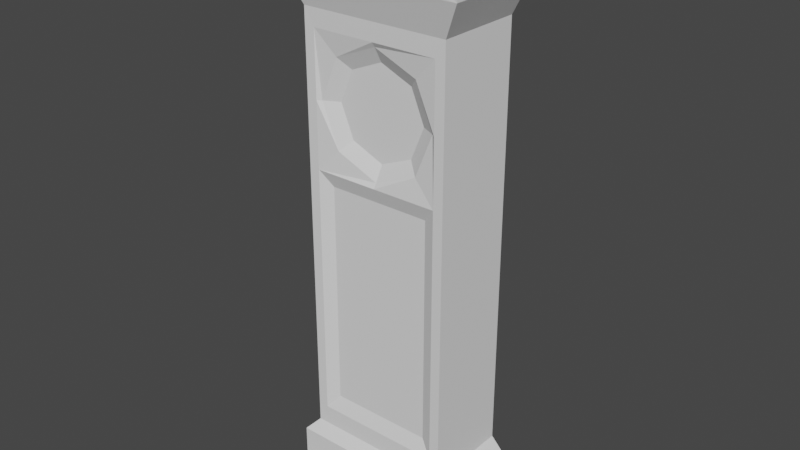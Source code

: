# Source: grandfatherclock.blend  (saved by Blender 3.1.7; exported with 4.5.12 LTS)
import bpy
from mathutils import Matrix  # noqa: F401  (used for matrix-valued properties, if any)

bpy.ops.wm.read_factory_settings(use_empty=True)
scene = bpy.context.scene
scene.name = 'Scene'

# ---- world
world_world = bpy.data.worlds.new('World'); scene.world = world_world
world_world.use_nodes = True; world_world.node_tree.nodes.clear()
_N = world_world.node_tree.nodes; _L = world_world.node_tree.links
n0 = _N.new('ShaderNodeOutputWorld'); n0.name = 'World Output'; n0.location = (300, 300)
n1 = _N.new('ShaderNodeBackground'); n1.name = 'Background'; n1.location = (10, 300)
n1.inputs[0].default_value = (0.05088, 0.05088, 0.05088, 1.0)
_L.new(n1.outputs[0], n0.inputs[0])
n0.is_active_output = True
world_world.color = (0.05088, 0.05088, 0.05088)
world_world.use_sun_shadow = False
world_world.sun_shadow_jitter_overblur = 0.0

# ---- meshes
me_cube_001 = bpy.data.meshes.new('Cube.001')
me_cube_001.from_pydata([(-0.3209, -0.2033, 1.104e-07), (-0.308, -0.1805, 1.729), (-0.3209, 0.1466, 1.104e-07), (-0.308, 0.1466, 1.729), (0.3209, -0.2033, 1.104e-07), (0.308, -0.1805, 1.729), (0.3209, 0.1466, 1.104e-07), (0.308, 0.1466, 1.729), (-0.29, -0.1757, 0.04213), (-0.29, 0.1466, 0.04213), (0.29, 0.1466, 0.04213), (0.29, -0.1757, 0.04213), (-0.29, -0.1757, 0.1504), (-0.29, 0.1466, 0.1504), (0.29, 0.1466, 0.1504), (0.29, -0.1757, 0.1504), (-0.25, 0.1466, 1.111), (0.25, 0.1466, 1.111), (-0.25, -0.1466, 1.617), (-0.25, 0.1466, 1.617), (0.25, 0.1466, 1.617), (0.25, -0.1466, 1.617), (0.1861, 0.1466, 1.104e-07), (-0.1861, 0.1466, 1.104e-07), (-0.1861, -0.2033, 1.104e-07), (0.1861, -0.2033, 1.104e-07), (0.02162, 0.1466, 0.03159), (-0.02162, 0.1466, 0.03159), (-0.02162, -0.1757, 0.03159), (0.02162, -0.1757, 0.03159), (-0.25, 0.1466, 0.193), (0.25, 0.1466, 0.193), (-0.25, -0.1466, 0.193), (-0.25, -0.1466, 1.111), (0.25, -0.1466, 1.111), (0.25, -0.1466, 0.193), (0.25, -0.1466, 1.364), (-0.25, -0.1466, 1.364), (0.0, -0.1466, 1.617), (-0.308, -0.1805, 1.761), (0.308, -0.1805, 1.761), (-0.1848, -0.1713, 1.822), (0.1848, -0.1713, 1.822), (0.06159, -0.1509, 1.922), (-0.06159, -0.1509, 1.922), (-0.2161, -0.146, 0.2585), (-0.2161, -0.146, 1.122), (0.2161, -0.146, 1.341), (0.2161, -0.146, 1.122), (9.444e-11, -0.146, 1.122), (-0.2161, -0.146, 1.341), (-0.2161, -0.146, 1.559), (9.444e-11, -0.146, 1.559), (0.2161, -0.146, 0.2585), (-0.1739, -0.1269, 0.3095), (-0.1739, -0.1269, 1.071), (0.1739, -0.1269, 1.071), (0.1739, -0.1269, 0.3095), (0.2161, -0.146, 1.559), (-0.1432, -0.1352, 1.484), (-4.384e-10, -0.1352, 1.543), (-0.2025, -0.1352, 1.341), (-0.1432, -0.1352, 1.197), (1.727e-08, -0.1352, 1.138), (0.1432, -0.1352, 1.197), (0.2025, -0.1352, 1.341), (0.1432, -0.1352, 1.484), (-0.1076, -0.109, 1.448), (9.444e-11, -0.109, 1.493), (-0.1522, -0.109, 1.341), (-0.1076, -0.109, 1.233), (1.34e-08, -0.109, 1.188), (0.1076, -0.109, 1.233), (0.1522, -0.109, 1.341), (0.1076, -0.109, 1.448), (-0.308, -0.01413, 1.729), (0.308, -0.01413, 1.729), (0.308, -0.07785, 1.761), (0.1848, -0.08704, 1.822), (-0.308, -0.07785, 1.761), (-0.1848, -0.08704, 1.822), (-0.06159, -0.1075, 1.922), (0.06159, -0.1075, 1.922), (0.07631, -0.1713, 1.803), (-0.07631, -0.1713, 1.803), (-0.07631, -0.08704, 1.803), (0.07631, -0.08704, 1.803), (-4.47e-08, -0.1805, 1.76), (4.47e-08, -0.07785, 1.76), (0.0, -0.01413, 1.729)], [], [(18, 1, 75, 3, 19), (19, 3, 7, 20), (20, 7, 76, 5, 21), (21, 5, 1, 18, 38), (22, 6, 4, 25), (4, 11, 8, 0, 24, 28, 29, 25), (6, 10, 11, 4), (2, 9, 10, 6, 22, 26, 27, 23), (0, 8, 9, 2), (11, 15, 12, 8), (10, 14, 15, 11), (9, 13, 14, 10), (8, 12, 13, 9), (31, 17, 34, 35), (30, 16, 17, 31), (32, 33, 16, 30), (17, 20, 21, 36, 34), (16, 19, 20, 17), (33, 37, 18, 19, 16), (2, 23, 24, 0), (26, 22, 25, 29), (23, 27, 28, 24), (27, 26, 29, 28), (12, 32, 30, 13), (13, 30, 31, 14), (14, 31, 35, 15), (15, 35, 32, 12), (38, 18, 51, 52), (37, 33, 46, 50), (18, 37, 50, 51), (32, 35, 53, 45), (33, 32, 45, 46), (36, 21, 58, 47), (34, 36, 47, 48), (21, 38, 52, 58), (35, 34, 48, 53), (75, 1, 39, 79), (79, 39, 41, 80), (78, 42, 40, 77), (82, 43, 42, 78), (86, 83, 43, 82), (80, 41, 44, 81), (7, 3, 75, 89, 76), (41, 84, 44), (57, 56, 55, 54), (54, 55, 46, 45), (55, 56, 48, 49, 46), (56, 57, 53, 48), (57, 54, 45, 53), (58, 52, 60, 66), (52, 51, 59, 60), (51, 50, 61, 59), (50, 46, 62, 61), (46, 49, 63, 62), (49, 48, 64, 63), (48, 47, 65, 64), (47, 58, 66, 65), (61, 62, 70, 69), (67, 69, 70, 71, 72, 73, 74, 68), (60, 59, 67, 68), (66, 60, 68, 74), (64, 65, 73, 72), (62, 63, 71, 70), (59, 61, 69, 67), (65, 66, 74, 73), (63, 64, 72, 71), (85, 80, 81), (5, 76, 77, 40), (81, 44, 84, 85), (88, 87, 83, 86), (85, 84, 87, 88), (83, 42, 43), (78, 86, 82), (89, 88, 86, 78, 77, 76), (1, 5, 40, 42, 83, 87, 84, 41, 39), (75, 79, 80, 85, 88, 89)])
_uv = me_cube_001.uv_layers.new(name='UVMap')
_uv.uv.foreach_set('vector', [0.2697, 0.4959, 0.2944, 0.4739, 0.2944, 0.5814, 0.2944, 0.6853, 0.2697, 0.6853, 0.457, 0.4678, 0.4596, 0.4628, 0.4596, 0.5162, 0.457, 0.5112, 0.2697, 0.0491, 0.2945, 0.0491, 0.2945, 0.1529, 0.2945, 0.2604, 0.2697, 0.2385, 0.449, 0.8344, 0.4866, 0.876, 0.09191, 0.8799, 0.1286, 0.8376, 0.2888, 0.836, 0.0947, 0.4457, 0.09608, 0.4455, 0.09695, 0.4516, 0.09556, 0.4518, 0.06249, 0.2345, 0.0972, 0.2573, 0.0972, 0.477, 0.09305, 0.4806, 0.09115, 0.4679, 0.09336, 0.4516, 0.09381, 0.4516, 0.06102, 0.332, 0.08474, 0.0491, 0.0972, 0.0491, 0.0972, 0.2573, 0.08474, 0.2752, 0.4182, 0.4592, 0.4201, 0.4644, 0.4201, 0.5147, 0.4199, 0.5154, 0.4195, 0.5125, 0.4192, 0.5089, 0.4193, 0.5089, 0.4181, 0.4816, 0.08474, 0.4592, 0.0972, 0.477, 0.0972, 0.6853, 0.08474, 0.6853, 0.0972, 0.2573, 0.1083, 0.2573, 0.1083, 0.477, 0.0972, 0.477, 0.0972, 0.0491, 0.1083, 0.0491, 0.1083, 0.2573, 0.0972, 0.2573, 0.4201, 0.4644, 0.4226, 0.4644, 0.4226, 0.5147, 0.4201, 0.5147, 0.0972, 0.477, 0.1083, 0.477, 0.1083, 0.6853, 0.0972, 0.6853, 0.124, 0.0491, 0.2179, 0.0491, 0.2179, 0.2385, 0.124, 0.2385, 0.4236, 0.4678, 0.4451, 0.4678, 0.4451, 0.5112, 0.4236, 0.5112, 0.124, 0.4959, 0.2179, 0.4959, 0.2179, 0.6853, 0.124, 0.6853, 0.2179, 0.0491, 0.2697, 0.0491, 0.2697, 0.2385, 0.2438, 0.2385, 0.2179, 0.2385, 0.4451, 0.4678, 0.457, 0.4678, 0.457, 0.5112, 0.4451, 0.5112, 0.2179, 0.4959, 0.2438, 0.4959, 0.2697, 0.4959, 0.2697, 0.6853, 0.2179, 0.6853, 0.08949, 0.4464, 0.09087, 0.4462, 0.09174, 0.4524, 0.09036, 0.4526, 0.09301, 0.4459, 0.0947, 0.4457, 0.09556, 0.4518, 0.09381, 0.4516, 0.09087, 0.4462, 0.09256, 0.446, 0.09336, 0.4516, 0.09174, 0.4524, 0.09256, 0.446, 0.09301, 0.4459, 0.09381, 0.4516, 0.09336, 0.4516, 0.1083, 0.477, 0.124, 0.4959, 0.124, 0.6853, 0.1083, 0.6853, 0.4226, 0.4644, 0.4236, 0.4678, 0.4236, 0.5112, 0.4226, 0.5147, 0.1083, 0.0491, 0.124, 0.0491, 0.124, 0.2385, 0.1083, 0.2573, 0.1083, 0.2573, 0.1276, 0.2725, 0.1276, 0.4619, 0.1083, 0.477, 0.721, 0.9234, 0.5931, 0.8732, 0.6129, 0.8558, 0.7212, 0.9004, 0.5957, 0.7594, 0.5972, 0.6434, 0.6165, 0.6506, 0.6151, 0.7515, 0.5931, 0.8732, 0.5957, 0.7594, 0.6151, 0.7515, 0.6129, 0.8558, 0.9745, 0.5418, 0.6435, 0.5418, 0.6668, 0.5098, 0.9509, 0.5085, 0.9734, 0.05224, 0.9745, 0.5418, 0.9509, 0.5085, 0.9507, 0.04691, 0.8493, 0.7789, 0.8499, 0.8929, 0.8305, 0.8724, 0.8301, 0.768, 0.8499, 0.6629, 0.8493, 0.7789, 0.8301, 0.768, 0.8305, 0.667, 0.8499, 0.8929, 0.721, 0.9234, 0.7212, 0.9004, 0.8305, 0.8724, 0.6435, 0.5418, 0.6468, 0.04899, 0.6697, 0.04441, 0.6668, 0.5098, 0.5102, 0.296, 0.5101, 0.3268, 0.5092, 0.3268, 0.5092, 0.3078, 0.5092, 0.3078, 0.5092, 0.3268, 0.4957, 0.325, 0.4958, 0.3095, 0.4441, 0.3093, 0.444, 0.3249, 0.4305, 0.3266, 0.4306, 0.3076, 0.4577, 0.3131, 0.4577, 0.3211, 0.444, 0.3249, 0.4441, 0.3093, 0.4615, 0.3094, 0.4615, 0.3249, 0.4577, 0.3211, 0.4577, 0.3131, 0.4958, 0.3095, 0.4957, 0.325, 0.4821, 0.3212, 0.4821, 0.3132, 0.4464, 0.2603, 0.5129, 0.2665, 0.5102, 0.296, 0.4769, 0.293, 0.4436, 0.2898, 0.1709, 0.8987, 0.2404, 0.8958, 0.2501, 0.9261, 0.7019, 0.4452, 0.7059, 0.1015, 0.9186, 0.1005, 0.9141, 0.4494, 0.9141, 0.4494, 0.9186, 0.1005, 0.9507, 0.04691, 0.9509, 0.5085, 0.9186, 0.1005, 0.7059, 0.1015, 0.6697, 0.04441, 0.8134, 0.0327, 0.9507, 0.04691, 0.7059, 0.1015, 0.7019, 0.4452, 0.6668, 0.5098, 0.6697, 0.04441, 0.7019, 0.4452, 0.9141, 0.4494, 0.9509, 0.5085, 0.6668, 0.5098, 0.8305, 0.8724, 0.7212, 0.9004, 0.7215, 0.8741, 0.7879, 0.8438, 0.7212, 0.9004, 0.6129, 0.8558, 0.6557, 0.8338, 0.7215, 0.8741, 0.6129, 0.8558, 0.6151, 0.7515, 0.6283, 0.7532, 0.6557, 0.8338, 0.6151, 0.7515, 0.6165, 0.6506, 0.657, 0.6763, 0.6283, 0.7532, 0.6165, 0.6506, 0.724, 0.6129, 0.7238, 0.64, 0.657, 0.6763, 0.724, 0.6129, 0.8305, 0.667, 0.7898, 0.6863, 0.7238, 0.64, 0.8305, 0.667, 0.8301, 0.768, 0.8169, 0.7675, 0.7898, 0.6863, 0.8301, 0.768, 0.8305, 0.8724, 0.7879, 0.8438, 0.8169, 0.7675, 0.6283, 0.7532, 0.657, 0.6763, 0.6788, 0.7223, 0.6611, 0.7552, 0.678, 0.7903, 0.6611, 0.7552, 0.6788, 0.7223, 0.7233, 0.7062, 0.7674, 0.7283, 0.7841, 0.7642, 0.7662, 0.7962, 0.722, 0.8097, 0.7215, 0.8741, 0.6557, 0.8338, 0.678, 0.7903, 0.722, 0.8097, 0.7879, 0.8438, 0.7215, 0.8741, 0.722, 0.8097, 0.7662, 0.7962, 0.7898, 0.6863, 0.8169, 0.7675, 0.7841, 0.7642, 0.7674, 0.7283, 0.657, 0.6763, 0.7238, 0.64, 0.7233, 0.7062, 0.6788, 0.7223, 0.6557, 0.8338, 0.6283, 0.7532, 0.6611, 0.7552, 0.678, 0.7903, 0.8169, 0.7675, 0.7879, 0.8438, 0.7662, 0.7962, 0.7841, 0.7642, 0.7238, 0.64, 0.7898, 0.6863, 0.7674, 0.7283, 0.7233, 0.7062, 0.484, 0.3074, 0.4957, 0.3085, 0.482, 0.3124, 0.4296, 0.3266, 0.4297, 0.2958, 0.4306, 0.3076, 0.4305, 0.3266, 0.4821, 0.3132, 0.4821, 0.3212, 0.4782, 0.325, 0.4783, 0.3094, 0.4699, 0.3077, 0.4699, 0.3267, 0.4615, 0.3249, 0.4615, 0.3094, 0.4783, 0.3094, 0.4782, 0.325, 0.4699, 0.3267, 0.4699, 0.3077, 0.3384, 0.8948, 0.408, 0.8964, 0.3293, 0.9253, 0.4556, 0.3048, 0.4673, 0.3058, 0.4683, 0.3111, 0.4769, 0.293, 0.4758, 0.3048, 0.4673, 0.3058, 0.4556, 0.3048, 0.4424, 0.3016, 0.4436, 0.2898, 0.09191, 0.8799, 0.4866, 0.876, 0.4869, 0.8815, 0.408, 0.8964, 0.3384, 0.8948, 0.2893, 0.8832, 0.2404, 0.8958, 0.1709, 0.8987, 0.09172, 0.8855, 0.5102, 0.296, 0.5092, 0.3078, 0.4957, 0.3085, 0.484, 0.3074, 0.4758, 0.3048, 0.4769, 0.293])
me_cube_001.use_remesh_fix_poles = True
me_cube_001.use_remesh_preserve_attributes = False
me_cube_001.update()

# ---- objects
ob_grandfatherclock = bpy.data.objects.new('grandfatherclock', me_cube_001)

# ---- transforms, parenting, visibility, modifiers, constraints
ob_grandfatherclock.location = (0.0, 0.0, -1.192e-07)

# ---- collection membership
scene.collection.objects.link(ob_grandfatherclock)

# ---- scene / render settings (as saved in the file)
scene.frame_start = 1; scene.frame_end = 250; scene.frame_set(1)
scene.render.engine = 'BLENDER_EEVEE_NEXT'
scene.cycles.sampling_pattern = 'TABULATED_SOBOL'
scene.cycles.use_light_tree = False
scene.view_settings.view_transform = 'Filmic'
bpy.context.view_layer.update()

# ---- added for rendering (the .blend has no active camera and no usable light): camera, sun
cam_auto = bpy.data.cameras.new('AutoCamera')
cam_auto.lens = 50.0
cam_auto.sensor_width = 36.0
cam_auto.clip_end = 1000.0
ob_auto_camera = bpy.data.objects.new('AutoCamera', cam_auto)
scene.collection.objects.link(ob_auto_camera)
ob_auto_camera.location = (1.90267, -2.31159, 2.48322)
ob_auto_camera.rotation_euler = (1.09748, -7.21219e-08, 0.694738)
scene.camera = ob_auto_camera
light_auto_sun = bpy.data.lights.new('AutoSun', 'SUN')
light_auto_sun.energy = 3.0
light_auto_sun.angle = 0.0523599
ob_auto_sun = bpy.data.objects.new('AutoSun', light_auto_sun)
scene.collection.objects.link(ob_auto_sun)
ob_auto_sun.rotation_euler = (0.872665, 0.174533, 0.523599)
bpy.context.view_layer.update()
